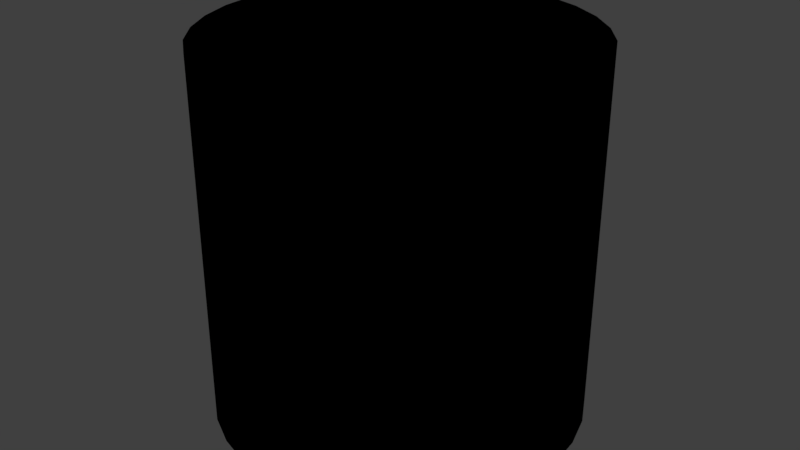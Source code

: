 # Source: Background_1.blend  (saved by Blender 2.78.0; exported with 4.5.12 LTS)
import bpy
from mathutils import Matrix  # noqa: F401  (used for matrix-valued properties, if any)

bpy.ops.wm.read_factory_settings(use_empty=True)
scene = bpy.context.scene
scene.name = 'Scene'

# ---- collections
col_collection_1 = bpy.data.collections.new('Collection 1'); scene.collection.children.link(col_collection_1)

# ---- materials (node trees are filled in below, after node groups)
mat_house = bpy.data.materials.new('House')
mat_house.alpha_threshold = 0.0
mat_house.use_transparent_shadow = False
mat_house.roughness = 0.5
mat_house.line_color = (0.0, 0.0, 0.0, 1.0)
mat_material_002 = bpy.data.materials.new('Material.002')
mat_material_002.alpha_threshold = 0.0
mat_material_002.use_transparent_shadow = False
mat_material_002.diffuse_color = (0.07429, 0.8, 0.8, 1.0)
mat_material_002.roughness = 0.5
mat_material_002.specular_intensity = 0.0
mat_tree = bpy.data.materials.new('Tree')
mat_tree.alpha_threshold = 0.0
mat_tree.use_transparent_shadow = False
mat_tree.roughness = 0.5
mat_outline = bpy.data.materials.new('Outline')
mat_outline.alpha_threshold = 0.0
mat_outline.use_transparent_shadow = False
mat_outline.roughness = 0.5
mat_material_001 = bpy.data.materials.new('Material.001')
mat_material_001.alpha_threshold = 0.0
mat_material_001.use_transparent_shadow = False
mat_material_001.diffuse_color = (0.3367, 0.8, 0.4088, 1.0)
mat_material_001.roughness = 0.5
mat_material_001.specular_intensity = 0.0

# ---- material node trees
mat_house.use_nodes = True; mat_house.node_tree.nodes.clear()
_N = mat_house.node_tree.nodes; _L = mat_house.node_tree.links
n0 = _N.new('NodeUndefined'); n0.name = 'Geometry'; n0.location = (-75, 68)
n1 = _N.new('ShaderNodeMath'); n1.name = 'Math'; n1.location = (113, 530)
n1.operation = 'SUBTRACT'
n1.use_clamp = True
n1.inputs[0].default_value = 0.2
n2 = _N.new('NodeUndefined'); n2.name = 'Material'; n2.location = (-81, 539)
n2.inputs[0].default_value = (0.8, 0.8, 0.8, 1.0)
n2.inputs[1].default_value = (1.0, 1.0, 1.0, 1.0)
n2.inputs[2].default_value = 1.0
n2.inputs[3].default_value = (0.0, 0.0, 0.0)
n3 = _N.new('NodeUndefined'); n3.name = 'Output'; n3.location = (716, 272)
n3.inputs[1].default_value = 1.0
n4 = _N.new('NodeUndefined'); n4.name = 'Texture'; n4.location = (191, 301)
n5 = _N.new('ShaderNodeRGB'); n5.name = 'RGB'; n5.location = (200, -19)
n5.outputs[0].default_value = (1.0, 0.0, 0.2463, 1.0)
n6 = _N.new('ShaderNodeMix'); n6.name = 'Mix'; n6.location = (514, 204)
n6.data_type = 'RGBA'
n6.blend_type = 'MULTIPLY'
n6.clamp_result = True
n7 = _N.new('ShaderNodeMath'); n7.name = 'Math.001'; n7.location = (300, 530)
n7.operation = 'MULTIPLY'
n7.use_clamp = True
n7.inputs[0].default_value = 1.1
_L.new(n0.outputs[4], n4.inputs[0])
_L.new(n1.outputs[0], n7.inputs[1])
_L.new(n6.outputs[2], n3.inputs[0])
_L.new(n2.outputs[0], n1.inputs[1])
_L.new(n4.outputs[1], n6.inputs[6])
_L.new(n5.outputs[0], n6.inputs[7])
_L.new(n7.outputs[0], n6.inputs[0])
mat_material_002.use_nodes = True; mat_material_002.node_tree.nodes.clear()
_N = mat_material_002.node_tree.nodes; _L = mat_material_002.node_tree.links
n0 = _N.new('NodeUndefined'); n0.name = 'Geometry'; n0.location = (6, 187)
n1 = _N.new('NodeUndefined'); n1.name = 'Output'; n1.location = (450, 289)
n1.inputs[1].default_value = 1.0
n2 = _N.new('NodeUndefined'); n2.name = 'Texture'; n2.location = (233, 281)
_L.new(n0.outputs[4], n2.inputs[0])
_L.new(n2.outputs[1], n1.inputs[0])
mat_tree.use_nodes = True; mat_tree.node_tree.nodes.clear()
_N = mat_tree.node_tree.nodes; _L = mat_tree.node_tree.links
n0 = _N.new('NodeUndefined'); n0.name = 'Output'; n0.location = (800, 258)
n0.inputs[1].default_value = 1.0
n1 = _N.new('NodeUndefined'); n1.name = 'Geometry'; n1.location = (-179, 104)
n2 = _N.new('NodeUndefined'); n2.name = 'Texture'; n2.location = (66, 200)
_L.new(n1.outputs[4], n2.inputs[0])
_L.new(n2.outputs[1], n0.inputs[0])
mat_outline.use_nodes = True; mat_outline.node_tree.nodes.clear()
_N = mat_outline.node_tree.nodes; _L = mat_outline.node_tree.links
n0 = _N.new('NodeUndefined'); n0.name = 'Output'; n0.location = (300, 300)
n0.inputs[1].default_value = 1.0
n1 = _N.new('NodeUndefined'); n1.name = 'Material'; n1.location = (10, 300)
n1.inputs[0].default_value = (0.0, 0.0, 0.0, 1.0)
n1.inputs[1].default_value = (0.0, 0.0, 0.0, 1.0)
n1.inputs[2].default_value = 0.0
n1.inputs[3].default_value = (0.0, 0.0, 0.0)
_L.new(n1.outputs[0], n0.inputs[0])
mat_material_001.use_nodes = True; mat_material_001.node_tree.nodes.clear()
_N = mat_material_001.node_tree.nodes; _L = mat_material_001.node_tree.links
n0 = _N.new('NodeUndefined'); n0.name = 'Output'; n0.location = (300, 300)
n0.inputs[1].default_value = 1.0
n1 = _N.new('NodeUndefined'); n1.name = 'Texture'; n1.location = (101, 329)
n2 = _N.new('NodeUndefined'); n2.name = 'Geometry'; n2.location = (-98, 300)
_L.new(n2.outputs[4], n1.inputs[0])
_L.new(n1.outputs[1], n0.inputs[0])

# ---- world
world_world = bpy.data.worlds.new('World'); scene.world = world_world
world_world.color = (0.05088, 0.05088, 0.05088)
world_world.use_sun_shadow = False
world_world.sun_shadow_jitter_overblur = 0.0
world_world.cycles.sampling_method = 'MANUAL'

# ---- meshes
me_cube_002 = bpy.data.meshes.new('Cube.002')
me_cube_002.from_pydata([(1.0, -1.0, -1.0), (1.0, -1.0, 0.3268), (1.0, 1.0, -1.0), (1.0, 1.0, 0.3268), (0.0, 1.0, -1.0), (0.0, 1.0, 0.3268), (0.0, -1.0, -1.0), (0.0, -1.0, 0.3268), (0.0, 1.0, 1.052), (0.0, -1.0, 1.052)], [], [(4, 5, 3, 2), (2, 3, 1, 0), (4, 2, 0, 6), (1, 3, 8, 9), (0, 1, 7, 6), (1, 9, 7), (5, 8, 3)])
_uv = me_cube_002.uv_layers.new(name='UVMap')
_uv.uv.foreach_set('vector', [0.9877, 0.2548, 0.9877, 0.5784, 0.7439, 0.5784, 0.7439, 0.2548, 0.7439, 0.2548, 0.7439, 0.5784, 0.2561, 0.5783, 0.2561, 0.2548, 0.7439, 0.01094, 0.7439, 0.2548, 0.2561, 0.2548, 0.2561, 0.01094, 0.2561, 0.5783, 0.7439, 0.5784, 0.7439, 0.8796, 0.2561, 0.8796, 0.2561, 0.2548, 0.2561, 0.5783, 0.01228, 0.5783, 0.01228, 0.2548, 0.2561, 0.5783, 0.01228, 0.7553, 0.01228, 0.5783, 0.9877, 0.5784, 0.9877, 0.7553, 0.7439, 0.5784])
me_cube_002.materials.append(mat_house)
me_cube_002.use_remesh_preserve_volume = False
me_cube_002.use_remesh_preserve_attributes = False
me_cube_002.use_mirror_vertex_groups = False
me_cube_002.update()
me_cylinder = bpy.data.meshes.new('Cylinder')
me_cylinder.from_pydata([(-1.158e-10, 1.727, -1.225), (-1.158e-10, 1.727, 2.228), (0.3369, 1.694, -1.225), (0.3369, 1.694, 2.228), (0.6608, 1.595, -1.225), (0.6608, 1.595, 2.228), (0.9594, 1.436, -1.225), (0.9594, 1.436, 2.228), (1.221, 1.221, -1.225), (1.221, 1.221, 2.228), (1.436, 0.9594, -1.225), (1.436, 0.9594, 2.228), (1.595, 0.6608, -1.225), (1.595, 0.6608, 2.228), (1.694, 0.3369, -1.225), (1.694, 0.3369, 2.228), (1.727, -1.113e-07, -1.225), (1.727, -1.113e-07, 2.228), (1.694, -0.3369, -1.225), (1.694, -0.3369, 2.228), (1.595, -0.6608, -1.225), (1.595, -0.6608, 2.228), (1.436, -0.9594, -1.225), (1.436, -0.9594, 2.228), (1.221, -1.221, -1.225), (1.221, -1.221, 2.228), (0.9594, -1.436, -1.225), (0.9594, -1.436, 2.228), (0.6608, -1.595, -1.225), (0.6608, -1.595, 2.228), (0.3369, -1.694, -1.225), (0.3369, -1.694, 2.228), (-5.628e-07, -1.727, -1.225), (-5.628e-07, -1.727, 2.228), (-0.3369, -1.694, -1.225), (-0.3369, -1.694, 2.228), (-0.6608, -1.595, -1.225), (-0.6608, -1.595, 2.228), (-0.9594, -1.436, -1.225), (-0.9594, -1.436, 2.228), (-1.221, -1.221, -1.225), (-1.221, -1.221, 2.228), (-1.436, -0.9594, -1.225), (-1.436, -0.9594, 2.228), (-1.595, -0.6608, -1.225), (-1.595, -0.6608, 2.228), (-1.694, -0.3369, -1.225), (-1.694, -0.3369, 2.228), (-1.727, 1.426e-06, -1.225), (-1.727, 1.426e-06, 2.228), (-1.694, 0.3369, -1.225), (-1.694, 0.3369, 2.228), (-1.595, 0.6608, -1.225), (-1.595, 0.6608, 2.228), (-1.436, 0.9594, -1.225), (-1.436, 0.9594, 2.228), (-1.221, 1.221, -1.225), (-1.221, 1.221, 2.228), (-0.9594, 1.436, -1.225), (-0.9594, 1.436, 2.228), (-0.6608, 1.595, -1.225), (-0.6608, 1.595, 2.228), (-0.3369, 1.694, -1.225), (-0.3369, 1.694, 2.228)], [], [(0, 2, 3, 1), (2, 4, 5, 3), (4, 6, 7, 5), (6, 8, 9, 7), (8, 10, 11, 9), (10, 12, 13, 11), (12, 14, 15, 13), (14, 16, 17, 15), (16, 18, 19, 17), (18, 20, 21, 19), (20, 22, 23, 21), (22, 24, 25, 23), (24, 26, 27, 25), (26, 28, 29, 27), (28, 30, 31, 29), (30, 32, 33, 31), (32, 34, 35, 33), (34, 36, 37, 35), (36, 38, 39, 37), (38, 40, 41, 39), (40, 42, 43, 41), (42, 44, 45, 43), (44, 46, 47, 45), (46, 48, 49, 47), (48, 50, 51, 49), (50, 52, 53, 51), (52, 54, 55, 53), (54, 56, 57, 55), (56, 58, 59, 57), (58, 60, 61, 59), (60, 62, 63, 61), (62, 0, 1, 63)])
me_cylinder.polygons.foreach_set('use_smooth', [True] * 32)
_uv = me_cylinder.uv_layers.new(name='UVMap')
_uv.uv.foreach_set('vector', [0.9687, 5.956e-05, 0.9999, 5.953e-05, 0.9999, 0.9946, 0.9687, 0.9946, 5.922e-05, 5.646e-05, 0.03131, 5.673e-05, 0.0313, 0.9946, 5.646e-05, 0.9946, 0.03131, 5.673e-05, 0.06255, 5.698e-05, 0.06255, 0.9946, 0.0313, 0.9946, 0.06255, 5.698e-05, 0.0938, 5.722e-05, 0.0938, 0.9946, 0.06255, 0.9946, 0.0938, 5.722e-05, 0.125, 5.742e-05, 0.125, 0.9946, 0.0938, 0.9946, 0.125, 5.742e-05, 0.1563, 5.767e-05, 0.1563, 0.9946, 0.125, 0.9946, 0.1563, 5.767e-05, 0.1875, 5.784e-05, 0.1875, 0.9946, 0.1563, 0.9946, 0.1875, 5.784e-05, 0.2188, 5.805e-05, 0.2188, 0.9946, 0.1875, 0.9946, 0.2188, 5.805e-05, 0.25, 5.822e-05, 0.25, 0.9946, 0.2188, 0.9946, 0.25, 5.822e-05, 0.2813, 5.839e-05, 0.2813, 0.9946, 0.25, 0.9946, 0.2813, 5.839e-05, 0.3125, 5.86e-05, 0.3125, 0.9946, 0.2813, 0.9946, 0.3125, 5.86e-05, 0.3438, 5.874e-05, 0.3438, 0.9946, 0.3125, 0.9946, 0.3438, 5.874e-05, 0.375, 5.887e-05, 0.375, 0.9946, 0.3438, 0.9946, 0.375, 5.887e-05, 0.4063, 5.898e-05, 0.4063, 0.9946, 0.375, 0.9946, 0.4063, 5.898e-05, 0.4375, 5.912e-05, 0.4375, 0.9946, 0.4063, 0.9946, 0.4375, 5.912e-05, 0.4688, 5.922e-05, 0.4688, 0.9946, 0.4375, 0.9946, 0.4688, 5.922e-05, 0.5, 5.932e-05, 0.5, 0.9946, 0.4688, 0.9946, 0.5, 5.932e-05, 0.5312, 5.943e-05, 0.5312, 0.9946, 0.5, 0.9946, 0.5312, 5.943e-05, 0.5625, 5.95e-05, 0.5625, 0.9946, 0.5312, 0.9946, 0.5625, 5.95e-05, 0.5937, 5.96e-05, 0.5937, 0.9946, 0.5625, 0.9946, 0.5937, 5.96e-05, 0.625, 5.963e-05, 0.625, 0.9946, 0.5937, 0.9946, 0.625, 5.963e-05, 0.6562, 5.97e-05, 0.6562, 0.9946, 0.625, 0.9946, 0.6562, 5.97e-05, 0.6875, 5.974e-05, 0.6875, 0.9946, 0.6562, 0.9946, 0.6875, 5.974e-05, 0.7187, 5.977e-05, 0.7187, 0.9946, 0.6875, 0.9946, 0.7187, 5.977e-05, 0.75, 5.977e-05, 0.75, 0.9946, 0.7187, 0.9946, 0.75, 5.977e-05, 0.7812, 5.977e-05, 0.7812, 0.9946, 0.75, 0.9946, 0.7812, 5.977e-05, 0.8125, 5.977e-05, 0.8125, 0.9946, 0.7812, 0.9946, 0.8125, 5.977e-05, 0.8437, 5.974e-05, 0.8437, 0.9946, 0.8125, 0.9946, 0.8437, 5.974e-05, 0.875, 5.974e-05, 0.875, 0.9946, 0.8437, 0.9946, 0.875, 5.974e-05, 0.9062, 5.97e-05, 0.9062, 0.9946, 0.875, 0.9946, 0.9062, 5.97e-05, 0.9375, 5.963e-05, 0.9375, 0.9946, 0.9062, 0.9946, 0.9375, 5.963e-05, 0.9687, 5.956e-05, 0.9687, 0.9946, 0.9375, 0.9946])
me_cylinder.materials.append(mat_material_002)
me_cylinder.use_remesh_preserve_volume = False
me_cylinder.use_remesh_preserve_attributes = False
me_cylinder.use_mirror_vertex_groups = False
me_cylinder.update()
me_cube_001 = bpy.data.meshes.new('Cube.001')
me_cube_001.from_pydata([(-3.758, 3.517, -1.143), (-4.008, 2.087, 1.869), (-2.241, 6.23, -1.225), (-3.803, 2.64, 1.862), (-2.371, 0.8026, -1.129), (-4.172, 1.588, 2.0), (-1.177, 3.899, -1.217), (-3.863, 1.687, 2.062), (-8.527, 2.352, 2.859), (-7.942, 3.137, 2.933), (-7.923, 1.712, 2.928), (-14.69, 0.1489, 3.891), (-13.89, 6.989, 4.145), (-4.603, -1.465, 3.499), (-4.484, 6.067, 3.581), (-12.83, 1.995, 5.147), (-12.82, 5.933, 5.008), (-5.364, 0.3464, 4.28), (-5.412, 6.717, 4.245), (-11.13, 7.389, 4.145), (-14.77, 3.413, 4.051), (-9.682, 7.554, 3.056), (-13.87, 6.374, 3.351), (-8.374, 7.682, 4.11), (-9.249, -0.4444, 3.136), (-10.78, 6.88, 5.164), (-11.37, 3.713, 5.488), (-11.77, 5.74, 2.823), (-11.91, 2.097, 2.788), (-6.712, 1.034, 4.532), (-7.199, 6.496, 4.434), (-14.3, 2.196, 3.262), (-8.704, 7.712, 3.58), (-12.75, -0.9336, 3.646), (-5.609, 5.029, 3.02), (-6.098, -0.2735, 2.944), (-6.062, 8.738, 3.47), (-6.889, -2.456, 3.266), (-7.577, -1.944, 3.992), (-8.27, -1.051, 4.388), (-7.681, 8.563, 4.097), (-9.028, -1.882, 4.939), (-10.96, 8.838, 4.705), (-7.58, 0.08157, 5.131), (-7.775, 6.704, 5.053), (-11.34, 0.08958, 4.374), (-13.16, 5.806, 4.642), (-12.85, 2.36, 4.663), (-13.43, 1.51, 4.363), (3.026, 1.36, 5.17), (-4.109, 2.838, 1.995), (-2.325, -0.1277, 2.572), (-2.767, 0.2244, 2.647), (-2.778, 1.563, 2.671), (-2.334, 1.244, 2.596), (-3.722, 3.013, 2.02), (-0.7854, 0.7282, 3.278), (-3.979, 3.128, 2.102), (-0.967, 0.4809, 3.269), (-1.09, 1.752, 3.26), (-0.7399, 1.712, 3.28), (2.254, 0.3631, 5.75), (-1.879, -1.156, 5.83), (-1.951, 4.042, 5.597), (2.027, 4.531, 5.705), (2.683, 6.835, 4.001), (3.038, -2.956, 4.175), (-3.787, 4.242, 5.774), (-4.078, -2.037, 5.955), (-4.381, -4.849, 4.622), (-2.473, 8.539, 5.183), (-2.582, -4.968, 5.459), (-5.266, 5.977, 4.892), (0.3816, 9.037, 4.377), (1.786, 4.816, 4.672), (-3.528, 2.386, 3.786), (-0.2631, 5.184, 3.562), (1.77, -1.215, 3.355), (1.92, 3.289, 3.372), (-0.3083, -5.972, 4.736), (-1.273, -6.388, 4.183), (-3.901, -2.358, 3.767), (-2.587, 7.662, 4.104), (-6.306, -1.399, 4.969), (0.08073, -2.979, 5.245), (2.75, 1.864, 4.551), (2.482, -0.615, 4.685), (2.497, 4.721, 5.256), (1.51, -1.786, 5.699), (-3.142, 2.984, 0.9022), (-3.111, 3.722, 0.9296), (-2.687, 2.61, 0.9905), (-2.922, 2.076, 0.9683), (-2.965, 3.89, -0.3558), (-3.446, 2.876, -0.1512), (-2.756, 2.085, -0.2377), (-2.36, 3.064, -0.3922), (-0.5017, 3.558, 5.974), (-0.462, 0.1129, 6.062), (0.6778, 5.486, 5.56), (-0.05817, 6.02, 5.038), (3.609, 1.306, 4.055), (-9.046, -1.864, 4.924), (-9.032, -1.874, 4.913), (-11.35, -0.6483, 4.856), (-10.43, -0.3952, 5.381), (-8.979, 2.254, 5.454), (-7.125, 2.867, 5.099), (-6.439, 2.942, 4.444), (-9.208, 5.586, 5.454), (-7.708, 7.669, 3.238), (-8.415, 5.684, 3.212), (-10.19, 4.711, 2.724), (-10.05, 2.234, 2.748), (-11.57, 8.576, 3.576), (-9.43, -0.636, 3.767)], [], [(89, 1, 3, 90), (90, 3, 7, 91), (91, 7, 5, 92), (19, 114, 12), (2, 6, 4, 0), (5, 7, 9, 10), (10, 9, 34, 35), (3, 1, 50), (1, 5, 10, 8), (22, 20, 12), (9, 8, 113, 112), (8, 10, 24), (9, 21, 111), (25, 16, 26), (23, 19, 42), (13, 14, 18, 17), (12, 20, 46), (14, 36, 18), (18, 108, 17), (9, 110, 34), (8, 24, 113), (11, 33, 48), (50, 7, 57, 55), (22, 21, 27), (20, 31, 11), (92, 5, 1, 89), (22, 31, 20), (27, 28, 31, 22), (23, 32, 19), (28, 33, 31), (30, 23, 42, 44), (29, 108, 107, 43), (18, 40, 30), (29, 39, 17), (17, 38, 13), (12, 114, 22), (32, 114, 19), (21, 112, 27), (31, 33, 11), (35, 34, 14, 13), (34, 36, 14), (36, 34, 110), (23, 40, 32), (37, 35, 13), (13, 38, 37), (37, 38, 24), (17, 39, 38), (38, 39, 115), (40, 23, 30), (32, 40, 110), (19, 12, 46), (41, 103, 102), (44, 42, 25), (43, 107, 106), (42, 46, 16), (45, 39, 41), (33, 28, 24), (45, 33, 115), (46, 47, 15, 16), (19, 46, 42), (47, 45, 15), (48, 20, 11), (48, 45, 47), (45, 48, 33), (46, 48, 47), (15, 45, 104), (16, 25, 42), (46, 20, 48), (53, 52, 58, 59), (61, 49, 64), (7, 50, 9), (50, 1, 8, 9), (7, 3, 51, 52), (3, 55, 54, 51), (66, 101, 85, 86), (55, 3, 50), (57, 7, 52, 53), (55, 57, 53, 54), (51, 54, 60, 56), (54, 53, 59, 60), (52, 51, 56, 58), (62, 98, 97, 63), (65, 73, 74), (60, 59, 76), (67, 68, 62, 63), (72, 83, 67), (69, 80, 79, 71), (65, 76, 73), (4, 95, 94, 0), (63, 70, 67), (59, 58, 81, 75), (58, 56, 77, 81), (56, 60, 78, 77), (62, 88, 98), (66, 84, 79), (70, 72, 67), (71, 62, 68), (71, 68, 69), (74, 73, 100), (76, 75, 82), (73, 82, 70), (77, 78, 101), (78, 76, 65), (79, 80, 66), (80, 77, 66), (75, 81, 83), (81, 80, 69), (70, 82, 72), (82, 73, 76), (82, 75, 72), (81, 77, 80), (67, 83, 68), (68, 83, 69), (81, 69, 83), (83, 72, 75), (79, 84, 71), (74, 85, 65), (86, 85, 49), (86, 84, 66), (59, 75, 76), (76, 78, 60), (71, 84, 62), (87, 74, 100, 99), (88, 62, 84), (88, 49, 61), (84, 86, 88), (74, 87, 85), (6, 95, 4), (2, 93, 6), (0, 94, 93), (6, 93, 96), (93, 2, 0), (93, 94, 89, 90), (94, 95, 92, 89), (95, 96, 91, 92), (96, 93, 90, 91), (96, 95, 6), (97, 99, 63), (64, 49, 87), (85, 87, 49), (49, 88, 86), (64, 99, 97), (97, 98, 61, 64), (98, 88, 61), (99, 64, 87), (99, 100, 63), (100, 70, 63), (70, 100, 73), (85, 101, 65), (101, 66, 77), (101, 78, 65), (24, 10, 35, 37), (29, 43, 103, 41, 39), (102, 103, 43, 106, 105), (104, 102, 105), (104, 45, 41, 102), (105, 15, 104), (105, 106, 26), (106, 109, 26), (107, 108, 30, 44), (25, 109, 44), (44, 109, 107), (26, 109, 25), (26, 16, 15), (17, 108, 29), (108, 18, 30), (18, 36, 40), (110, 40, 36), (110, 9, 111), (111, 32, 110), (111, 21, 32), (112, 21, 9), (112, 113, 28, 27), (113, 24, 28), (114, 32, 21), (22, 114, 21), (15, 105, 26), (107, 109, 106), (115, 39, 45), (115, 33, 24), (115, 24, 38)])
me_cube_001.polygons.foreach_set('use_smooth', [True] * 181)
_uv = me_cube_001.uv_layers.new(name='UVMap')
_uv.uv.foreach_set('vector', [0.494, 0.02911, 0.6276, 0.03505, 0.6306, 0.03892, 0.5514, 0.02894, 0.5375, 0.04872, 0.6167, 0.0587, 0.606, 0.07087, 0.4444, 0.0309, 0.4444, 0.0309, 0.606, 0.07087, 0.6129, 0.05294, 0.3421, 0.03732, 0.7377, 0.6495, 0.7395, 0.6339, 0.7652, 0.6433, 1.008, 0.05493, 0.9299, 0.06247, 0.8508, 0.06109, 0.9073, 0.04736, 0.7378, 0.1114, 0.7873, 0.08987, 0.6499, 0.006723, 0.6136, 0.006262, 0.1897, 0.3496, 0.2258, 0.3675, 0.209, 0.4424, 0.1154, 0.3686, 0.8847, 0.1179, 0.8715, 0.0567, 0.8889, 0.08912, 0.7153, 0.138, 0.7378, 0.1114, 0.6136, 0.006262, 0.5989, 0.02983, 0.7705, 0.6302, 0.8082, 0.6564, 0.7652, 0.6433, 0.2258, 0.3675, 0.2139, 0.3443, 0.2318, 0.3079, 0.296, 0.3366, 0.2139, 0.3443, 0.1897, 0.3496, 0.1536, 0.2867, 0.2258, 0.3675, 0.3621, 0.3809, 0.3444, 0.405, 0.745, 0.6761, 0.7683, 0.6641, 0.7859, 0.6991, 0.6291, 0.6508, 0.7377, 0.6495, 0.7354, 0.6604, 0.8891, 0.9661, 0.5777, 0.8694, 0.5924, 0.8012, 0.819, 0.8874, 0.7652, 0.6433, 0.8082, 0.6564, 0.7707, 0.6586, 0.5777, 0.8694, 0.4932, 0.7232, 0.5924, 0.8012, 0.5924, 0.8012, 0.746, 0.8206, 0.819, 0.8874, 0.2258, 0.3675, 0.3369, 0.4298, 0.209, 0.4424, 0.2139, 0.3443, 0.1536, 0.2867, 0.2318, 0.3079, 0.8387, 0.6717, 0.8602, 0.6843, 0.8264, 0.6811, 0.8889, 0.08912, 0.956, 0.03755, 0.9688, 0.09033, 0.9363, 0.1025, 0.7705, 0.6302, 0.6603, 0.5885, 0.7479, 0.5683, 0.8082, 0.6564, 0.8321, 0.645, 0.8387, 0.6717, 0.3421, 0.03732, 0.6129, 0.05294, 0.6137, 0.05483, 0.4801, 0.04889, 0.7705, 0.6302, 0.8321, 0.645, 0.8082, 0.6564, 0.7479, 0.5683, 0.9057, 0.5883, 0.8321, 0.645, 0.7705, 0.6302, 0.6291, 0.6508, 0.6158, 0.6189, 0.7377, 0.6495, 0.9057, 0.5883, 0.8602, 0.6843, 0.8321, 0.645, 0.6514, 0.7375, 0.6291, 0.6508, 0.7354, 0.6604, 0.6779, 0.7114, 0.809, 0.8315, 0.746, 0.8206, 0.7631, 0.79, 0.8362, 0.7949, 0.5924, 0.8012, 0.5808, 0.667, 0.6514, 0.7375, 0.809, 0.8315, 0.8851, 0.7854, 0.819, 0.8874, 0.819, 0.8874, 0.9074, 0.8215, 0.8891, 0.9661, 0.7652, 0.6433, 0.7395, 0.6339, 0.7705, 0.6302, 0.6158, 0.6189, 0.7395, 0.6339, 0.7377, 0.6495, 0.3621, 0.3809, 0.296, 0.3366, 0.3446, 0.3103, 0.8321, 0.645, 0.8602, 0.6843, 0.8387, 0.6717, 0.1154, 0.3686, 0.209, 0.4424, 0.1913, 0.4874, 0.0652, 0.3827, 0.209, 0.4424, 0.3058, 0.4936, 0.1913, 0.4874, 0.3058, 0.4936, 0.209, 0.4424, 0.3369, 0.4298, 0.6291, 0.6508, 0.5808, 0.667, 0.6158, 0.6189, 0.07048, 0.3178, 0.1154, 0.3686, 0.0652, 0.3827, 0.8891, 0.9661, 0.9074, 0.8215, 0.9403, 0.8641, 0.9403, 0.8641, 0.9074, 0.8215, 0.9252, 0.7551, 0.819, 0.8874, 0.8851, 0.7854, 0.9074, 0.8215, 0.9074, 0.8215, 0.8851, 0.7854, 0.8942, 0.7517, 0.5808, 0.667, 0.6291, 0.6508, 0.6514, 0.7375, 0.6158, 0.6189, 0.5808, 0.667, 0.5376, 0.6253, 0.7377, 0.6495, 0.7652, 0.6433, 0.7707, 0.6586, 0.8573, 0.7423, 0.857, 0.7431, 0.8566, 0.7423, 0.6779, 0.7114, 0.7354, 0.6604, 0.745, 0.6761, 0.8362, 0.7949, 0.7631, 0.79, 0.7927, 0.7459, 0.7354, 0.6604, 0.7707, 0.6586, 0.7683, 0.6641, 0.8519, 0.7057, 0.8851, 0.7854, 0.8573, 0.7423, 0.8602, 0.6843, 0.9057, 0.5883, 0.9252, 0.7551, 0.8519, 0.7057, 0.8602, 0.6843, 0.8942, 0.7517, 0.7707, 0.6586, 0.8154, 0.6834, 0.8146, 0.6925, 0.7683, 0.6641, 0.7377, 0.6495, 0.7707, 0.6586, 0.7354, 0.6604, 0.8154, 0.6834, 0.8519, 0.7057, 0.8146, 0.6925, 0.8264, 0.6811, 0.8082, 0.6564, 0.8387, 0.6717, 0.8264, 0.6811, 0.8519, 0.7057, 0.8154, 0.6834, 0.8519, 0.7057, 0.8264, 0.6811, 0.8602, 0.6843, 0.7707, 0.6586, 0.8264, 0.6811, 0.8154, 0.6834, 0.8146, 0.6925, 0.8519, 0.7057, 0.8419, 0.7194, 0.7683, 0.6641, 0.745, 0.6761, 0.7354, 0.6604, 0.7707, 0.6586, 0.8082, 0.6564, 0.8264, 0.6811, 0.5366, 0.04172, 0.4899, 0.04238, 0.5256, 0.03464, 0.5373, 0.03783, 0.6458, 0.3286, 0.6729, 0.297, 0.7464, 0.3373, 0.956, 0.03755, 0.8889, 0.08912, 0.7764, 0.04853, 0.8889, 0.08912, 0.8715, 0.0567, 0.7204, 0.05181, 0.7764, 0.04853, 0.7923, 0.04868, 0.8446, 0.03562, 0.6102, 0.02407, 0.6006, 0.035, 0.7338, 0.043, 0.7979, 0.05607, 0.5417, 0.0358, 0.4995, 0.03145, 0.5599, 0.2583, 0.6769, 0.2466, 0.6904, 0.2804, 0.621, 0.2889, 0.9363, 0.1025, 0.8847, 0.1179, 0.8889, 0.08912, 0.726, 0.03652, 0.6816, 0.05607, 0.4899, 0.04238, 0.5366, 0.04172, 0.8791, 0.1223, 0.8189, 0.07824, 0.6403, 0.01524, 0.6472, 0.01155, 0.4995, 0.03145, 0.5417, 0.0358, 0.5369, 0.04032, 0.5279, 0.04127, 0.5417, 0.0358, 0.5366, 0.04172, 0.5373, 0.03783, 0.5369, 0.04032, 0.4899, 0.04238, 0.4995, 0.03145, 0.5279, 0.04127, 0.5256, 0.03464, 0.5961, 0.4358, 0.635, 0.4023, 0.7294, 0.4054, 0.7497, 0.4421, 0.8318, 0.271, 0.899, 0.3452, 0.7702, 0.3085, 0.2641, 0.8406, 0.2633, 0.8306, 0.3669, 0.8198, 0.7569, 0.4993, 0.5659, 0.4993, 0.5961, 0.4358, 0.7497, 0.4421, 0.3153, 0.6663, 0.1565, 0.6922, 0.2773, 0.6231, 0.08428, 0.7429, 0.05947, 0.8144, 0.0445, 0.8304, 0.0445, 0.7531, 0.4497, 0.895, 0.3669, 0.8198, 0.4951, 0.7635, 0.8508, 0.06109, 0.835, 0.06168, 0.8782, 0.03966, 0.9073, 0.04736, 0.7497, 0.4421, 0.887, 0.4441, 0.7569, 0.4993, 0.2633, 0.8306, 0.2274, 0.842, 0.1479, 0.7673, 0.2634, 0.755, 0.2274, 0.842, 0.2353, 0.8456, 0.1819, 0.9266, 0.1479, 0.7673, 0.2353, 0.8456, 0.2641, 0.8406, 0.324, 0.9075, 0.1819, 0.9266, 0.5961, 0.4358, 0.5921, 0.3407, 0.635, 0.4023, 0.5599, 0.2583, 0.551, 0.3579, 0.466, 0.3488, 0.4162, 0.6566, 0.3153, 0.6663, 0.2773, 0.6231, 0.4849, 0.4325, 0.5961, 0.4358, 0.5659, 0.4993, 0.0445, 0.7531, 0.1053, 0.6653, 0.08428, 0.7429, 0.7702, 0.3085, 0.899, 0.3452, 0.8069, 0.3712, 0.3669, 0.8198, 0.2634, 0.755, 0.4008, 0.707, 0.4951, 0.7635, 0.4008, 0.707, 0.4162, 0.6566, 0.1819, 0.9266, 0.324, 0.9075, 0.2629, 0.9735, 0.324, 0.9075, 0.3669, 0.8198, 0.4497, 0.895, 0.0445, 0.8304, 0.05947, 0.8144, 0.1098, 0.9602, 0.05947, 0.8144, 0.1819, 0.9266, 0.1098, 0.9602, 0.2634, 0.755, 0.1479, 0.7673, 0.1565, 0.6922, 0.1479, 0.7673, 0.05947, 0.8144, 0.08428, 0.7429, 0.4162, 0.6566, 0.4008, 0.707, 0.3153, 0.6663, 0.4008, 0.707, 0.4951, 0.7635, 0.3669, 0.8198, 0.4008, 0.707, 0.2634, 0.755, 0.3153, 0.6663, 0.1479, 0.7673, 0.1819, 0.9266, 0.05947, 0.8144, 0.2773, 0.6231, 0.1565, 0.6922, 0.1053, 0.6653, 0.1053, 0.6653, 0.1565, 0.6922, 0.08428, 0.7429, 0.1479, 0.7673, 0.08428, 0.7429, 0.1565, 0.6922, 0.1565, 0.6922, 0.3153, 0.6663, 0.2634, 0.755, 0.466, 0.3488, 0.551, 0.3579, 0.4849, 0.4325, 0.7702, 0.3085, 0.6904, 0.2804, 0.8318, 0.271, 0.621, 0.2889, 0.6904, 0.2804, 0.6729, 0.297, 0.621, 0.2889, 0.551, 0.3579, 0.5599, 0.2583, 0.2633, 0.8306, 0.2634, 0.755, 0.3669, 0.8198, 0.3669, 0.8198, 0.324, 0.9075, 0.2641, 0.8406, 0.4849, 0.4325, 0.551, 0.3579, 0.5961, 0.4358, 0.7525, 0.3173, 0.7702, 0.3085, 0.8069, 0.3712, 0.7807, 0.3632, 0.5921, 0.3407, 0.5961, 0.4358, 0.551, 0.3579, 0.5921, 0.3407, 0.6729, 0.297, 0.6458, 0.3286, 0.551, 0.3579, 0.621, 0.2889, 0.5921, 0.3407, 0.7702, 0.3085, 0.7525, 0.3173, 0.6904, 0.2804, 0.9299, 0.06247, 0.835, 0.06168, 0.8508, 0.06109, 1.022, 0.03514, 0.9475, 0.03783, 0.9438, 0.04269, 0.9212, 0.02758, 0.892, 0.01988, 0.9475, 0.03783, 0.9438, 0.04269, 0.9475, 0.03783, 0.9088, 0.03255, 0.9475, 0.03783, 1.022, 0.03514, 0.9212, 0.02758, 0.9475, 0.03783, 0.892, 0.01988, 0.494, 0.02911, 0.5514, 0.02894, 0.8782, 0.03966, 0.835, 0.06168, 0.3421, 0.03732, 0.4801, 0.04889, 0.8489, 0.04189, 0.9088, 0.03255, 0.4582, 0.01112, 0.3559, 0.01754, 0.895, 0.05233, 0.9336, 0.05761, 0.5375, 0.04872, 0.4444, 0.0309, 0.9088, 0.03255, 0.8489, 0.04189, 0.9438, 0.04269, 0.7294, 0.4054, 0.7807, 0.3632, 0.7497, 0.4421, 0.7464, 0.3373, 0.6729, 0.297, 0.7525, 0.3173, 0.6904, 0.2804, 0.7525, 0.3173, 0.6729, 0.297, 0.6729, 0.297, 0.5921, 0.3407, 0.621, 0.2889, 0.7464, 0.3373, 0.7807, 0.3632, 0.7294, 0.4054, 0.7294, 0.4054, 0.635, 0.4023, 0.6458, 0.3286, 0.7464, 0.3373, 0.635, 0.4023, 0.5921, 0.3407, 0.6458, 0.3286, 0.7807, 0.3632, 0.7464, 0.3373, 0.7525, 0.3173, 0.7807, 0.3632, 0.8069, 0.3712, 0.7497, 0.4421, 0.8069, 0.3712, 0.887, 0.4441, 0.7497, 0.4421, 0.887, 0.4441, 0.8069, 0.3712, 0.899, 0.3452, 0.6904, 0.2804, 0.6769, 0.2466, 0.8318, 0.271, 0.2629, 0.9735, 0.1098, 0.9602, 0.1819, 0.9266, 0.2629, 0.9735, 0.324, 0.9075, 0.4497, 0.895, 0.1536, 0.2867, 0.1897, 0.3496, 0.1154, 0.3686, 0.07048, 0.3178, 0.809, 0.8315, 0.8362, 0.7949, 0.857, 0.7431, 0.8573, 0.7423, 0.8851, 0.7854, 0.8566, 0.7423, 0.857, 0.7431, 0.8362, 0.7949, 0.7927, 0.7459, 0.8371, 0.728, 0.8419, 0.7194, 0.8566, 0.7423, 0.8371, 0.728, 0.8419, 0.7194, 0.8519, 0.7057, 0.8573, 0.7423, 0.8566, 0.7423, 0.8371, 0.728, 0.8146, 0.6925, 0.8419, 0.7194, 0.8371, 0.728, 0.7927, 0.7459, 0.7859, 0.6991, 0.7927, 0.7459, 0.7389, 0.7097, 0.7859, 0.6991, 0.7631, 0.79, 0.746, 0.8206, 0.6514, 0.7375, 0.6779, 0.7114, 0.745, 0.6761, 0.7389, 0.7097, 0.6779, 0.7114, 0.6779, 0.7114, 0.7389, 0.7097, 0.7631, 0.79, 0.7859, 0.6991, 0.7389, 0.7097, 0.745, 0.6761, 0.7859, 0.6991, 0.7683, 0.6641, 0.8146, 0.6925, 0.819, 0.8874, 0.746, 0.8206, 0.809, 0.8315, 0.746, 0.8206, 0.5924, 0.8012, 0.6514, 0.7375, 0.5924, 0.8012, 0.4932, 0.7232, 0.5808, 0.667, 0.5376, 0.6253, 0.5808, 0.667, 0.4932, 0.7232, 0.3369, 0.4298, 0.2258, 0.3675, 0.3444, 0.405, 0.6196, 0.5359, 0.6158, 0.6189, 0.5376, 0.6253, 0.6196, 0.5359, 0.6603, 0.5885, 0.6158, 0.6189, 0.296, 0.3366, 0.3621, 0.3809, 0.2258, 0.3675, 0.296, 0.3366, 0.2318, 0.3079, 0.2542, 0.2604, 0.3446, 0.3103, 0.2318, 0.3079, 0.1536, 0.2867, 0.2542, 0.2604, 0.7395, 0.6339, 0.6158, 0.6189, 0.6603, 0.5885, 0.7705, 0.6302, 0.7395, 0.6339, 0.6603, 0.5885, 0.8146, 0.6925, 0.8371, 0.728, 0.7859, 0.6991, 0.7631, 0.79, 0.7389, 0.7097, 0.7927, 0.7459, 0.8942, 0.7517, 0.8851, 0.7854, 0.8519, 0.7057, 0.8942, 0.7517, 0.8602, 0.6843, 0.9252, 0.7551, 0.8942, 0.7517, 0.9252, 0.7551, 0.9074, 0.8215])
me_cube_001.materials.append(mat_tree)
me_cube_001.materials.append(mat_outline)
me_cube_001.use_remesh_preserve_volume = False
me_cube_001.use_remesh_preserve_attributes = False
me_cube_001.use_mirror_vertex_groups = False
me_cube_001.update()
me_sphere = bpy.data.meshes.new('Sphere')
me_sphere.from_pydata([(0.2838, 1.427, 0.8772), (0.5567, 2.799, 0.6769), (0.5567, 1.344, 0.8772), (1.092, 2.636, 0.6769), (0.8082, 1.21, 0.8772), (1.585, 2.373, 0.6769), (1.029, 1.029, 0.8772), (2.018, 2.018, 0.6769), (1.21, 0.8082, 0.8772), (2.373, 1.585, 0.6769), (1.344, 0.5567, 0.8772), (2.636, 1.092, 0.6769), (1.427, 0.2838, 0.8772), (2.799, 0.5567, 0.6769), (1.455, -4.154e-07, 0.8772), (2.854, -3.598e-07, 0.6769), (1.427, -0.2838, 0.8772), (2.799, -0.5567, 0.6769), (1.344, -0.5567, 0.8772), (2.636, -1.092, 0.6769), (1.21, -0.8082, 0.8772), (2.373, -1.585, 0.6769), (1.029, -1.029, 0.8772), (2.018, -2.018, 0.6769), (0.8082, -1.21, 0.8772), (1.585, -2.373, 0.6769), (0.5567, -1.344, 0.8772), (1.092, -2.636, 0.6769), (0.2838, -1.427, 0.8772), (0.5567, -2.799, 0.6769), (-6.558e-07, -1.455, 0.8772), (-2.947e-07, -2.854, 0.6769), (-0.2838, -1.427, 0.8772), (-0.5567, -2.799, 0.6769), (-0.5567, -1.344, 0.8772), (-1.092, -2.636, 0.6769), (-1.952e-06, -2.43e-06, 0.92), (-0.8082, -1.21, 0.8772), (-1.585, -2.373, 0.6769), (-1.029, -1.029, 0.8772), (-2.018, -2.018, 0.6769), (-1.21, -0.8082, 0.8772), (-2.373, -1.585, 0.6769), (-1.344, -0.5567, 0.8772), (-2.636, -1.092, 0.6769), (-1.427, -0.2838, 0.8772), (-2.799, -0.5567, 0.6769), (-1.455, -3.043e-07, 0.8772), (-2.854, -8.202e-08, 0.6769), (-1.427, 0.2838, 0.8772), (-2.799, 0.5567, 0.6769), (-1.344, 0.5567, 0.8772), (-2.636, 1.092, 0.6769), (-1.21, 0.8082, 0.8772), (-2.373, 1.585, 0.6769), (-1.029, 1.029, 0.8772), (-2.018, 2.018, 0.6769), (-0.8082, 1.21, 0.8772), (-1.585, 2.373, 0.6769), (-0.5567, 1.344, 0.8772), (-1.092, 2.636, 0.6769), (-0.2838, 1.427, 0.8772), (-0.5567, 2.799, 0.6769), (-3.225e-07, 1.455, 0.8772), (-1.688e-08, 2.854, 0.6769), (0.4203, 2.113, 0.7962), (0.8244, 1.99, 0.7962), (1.197, 1.791, 0.7962), (1.523, 1.523, 0.7962), (1.791, 1.197, 0.7962), (1.99, 0.8244, 0.7962), (2.113, 0.4203, 0.7962), (2.154, -3.876e-07, 0.7962), (2.113, -0.4203, 0.7962), (1.99, -0.8244, 0.7962), (1.791, -1.197, 0.7962), (1.523, -1.523, 0.7962), (1.197, -1.791, 0.7962), (0.8244, -1.99, 0.7962), (0.4203, -2.113, 0.7962), (-4.753e-07, -2.154, 0.7962), (-0.4203, -2.113, 0.7962), (-0.8244, -1.99, 0.7962), (-1.197, -1.791, 0.7962), (-1.523, -1.523, 0.7962), (-1.791, -1.197, 0.7962), (-1.99, -0.8244, 0.7962), (-2.113, -0.4203, 0.7962), (-2.154, -1.931e-07, 0.7962), (-2.113, 0.4203, 0.7962), (-1.99, 0.8244, 0.7962), (-1.791, 1.197, 0.7962), (-1.523, 1.523, 0.7962), (-1.197, 1.791, 0.7962), (-0.8244, 1.99, 0.7962), (-0.4203, 2.113, 0.7962), (-1.697e-07, 2.154, 0.7962)], [], [(63, 36, 0), (96, 63, 0, 65), (0, 36, 2), (65, 0, 2, 66), (2, 36, 4), (66, 2, 4, 67), (4, 36, 6), (67, 4, 6, 68), (6, 36, 8), (68, 6, 8, 69), (8, 36, 10), (69, 8, 10, 70), (10, 36, 12), (70, 10, 12, 71), (71, 12, 14, 72), (12, 36, 14), (14, 36, 16), (72, 14, 16, 73), (73, 16, 18, 74), (16, 36, 18), (18, 36, 20), (74, 18, 20, 75), (20, 36, 22), (75, 20, 22, 76), (22, 36, 24), (76, 22, 24, 77), (24, 36, 26), (77, 24, 26, 78), (26, 36, 28), (78, 26, 28, 79), (28, 36, 30), (79, 28, 30, 80), (30, 36, 32), (80, 30, 32, 81), (32, 36, 34), (81, 32, 34, 82), (34, 36, 37), (82, 34, 37, 83), (37, 36, 39), (83, 37, 39, 84), (84, 39, 41, 85), (39, 36, 41), (41, 36, 43), (85, 41, 43, 86), (43, 36, 45), (86, 43, 45, 87), (45, 36, 47), (87, 45, 47, 88), (47, 36, 49), (88, 47, 49, 89), (49, 36, 51), (89, 49, 51, 90), (51, 36, 53), (90, 51, 53, 91), (53, 36, 55), (91, 53, 55, 92), (55, 36, 57), (92, 55, 57, 93), (57, 36, 59), (93, 57, 59, 94), (59, 36, 61), (94, 59, 61, 95), (95, 61, 63, 96), (61, 36, 63), (3, 5, 7, 9, 11, 13, 15, 17, 19, 21, 23, 25, 27, 29, 31, 33, 35, 38, 40, 42, 44, 46, 48, 50, 52, 54, 56, 58, 60, 62, 64, 1), (62, 95, 96, 64), (60, 94, 95, 62), (58, 93, 94, 60), (56, 92, 93, 58), (54, 91, 92, 56), (52, 90, 91, 54), (50, 89, 90, 52), (48, 88, 89, 50), (46, 87, 88, 48), (44, 86, 87, 46), (42, 85, 86, 44), (40, 84, 85, 42), (38, 83, 84, 40), (35, 82, 83, 38), (33, 81, 82, 35), (31, 80, 81, 33), (29, 79, 80, 31), (27, 78, 79, 29), (25, 77, 78, 27), (23, 76, 77, 25), (21, 75, 76, 23), (19, 74, 75, 21), (17, 73, 74, 19), (15, 72, 73, 17), (13, 71, 72, 15), (11, 70, 71, 13), (9, 69, 70, 11), (7, 68, 69, 9), (5, 67, 68, 7), (3, 66, 67, 5), (1, 65, 66, 3), (64, 96, 65, 1)])
_uv = me_sphere.uv_layers.new(name='UVMap')
_uv.uv.foreach_set('vector', [0.4976, 0.2756, 0.4976, 0.5066, 0.5427, 0.2801, 0.4976, 0.1646, 0.4976, 0.2756, 0.5427, 0.2801, 0.5643, 0.1712, 0.5427, 0.2801, 0.4976, 0.5066, 0.586, 0.2932, 0.5643, 0.1712, 0.5427, 0.2801, 0.586, 0.2932, 0.6285, 0.1907, 0.586, 0.2932, 0.4976, 0.5066, 0.6259, 0.3146, 0.6285, 0.1907, 0.586, 0.2932, 0.6259, 0.3146, 0.6876, 0.2222, 0.6259, 0.3146, 0.4976, 0.5066, 0.6609, 0.3433, 0.6876, 0.2222, 0.6259, 0.3146, 0.6609, 0.3433, 0.7394, 0.2648, 0.6609, 0.3433, 0.4976, 0.5066, 0.6896, 0.3783, 0.7394, 0.2648, 0.6609, 0.3433, 0.6896, 0.3783, 0.7819, 0.3166, 0.6896, 0.3783, 0.4976, 0.5066, 0.7109, 0.4182, 0.7819, 0.3166, 0.6896, 0.3783, 0.7109, 0.4182, 0.8135, 0.3757, 0.7109, 0.4182, 0.4976, 0.5066, 0.7241, 0.4615, 0.8135, 0.3757, 0.7109, 0.4182, 0.7241, 0.4615, 0.833, 0.4398, 0.833, 0.4398, 0.7241, 0.4615, 0.7285, 0.5066, 0.8395, 0.5066, 0.7241, 0.4615, 0.4976, 0.5066, 0.7285, 0.5066, 0.7285, 0.5066, 0.4976, 0.5066, 0.7241, 0.5516, 0.8395, 0.5066, 0.7285, 0.5066, 0.7241, 0.5516, 0.833, 0.5733, 0.833, 0.5733, 0.7241, 0.5516, 0.7109, 0.5949, 0.8135, 0.6374, 0.7241, 0.5516, 0.4976, 0.5066, 0.7109, 0.5949, 0.7109, 0.5949, 0.4976, 0.5066, 0.6896, 0.6348, 0.8135, 0.6374, 0.7109, 0.5949, 0.6896, 0.6348, 0.7819, 0.6965, 0.6896, 0.6348, 0.4976, 0.5066, 0.6609, 0.6698, 0.7819, 0.6965, 0.6896, 0.6348, 0.6609, 0.6698, 0.7394, 0.7483, 0.6609, 0.6698, 0.4976, 0.5066, 0.6259, 0.6985, 0.7394, 0.7483, 0.6609, 0.6698, 0.6259, 0.6985, 0.6876, 0.7909, 0.6259, 0.6985, 0.4976, 0.5066, 0.586, 0.7199, 0.6876, 0.7909, 0.6259, 0.6985, 0.586, 0.7199, 0.6285, 0.8225, 0.586, 0.7199, 0.4976, 0.5066, 0.5427, 0.733, 0.6285, 0.8225, 0.586, 0.7199, 0.5427, 0.733, 0.5643, 0.8419, 0.5427, 0.733, 0.4976, 0.5066, 0.4976, 0.7375, 0.5643, 0.8419, 0.5427, 0.733, 0.4976, 0.7375, 0.4976, 0.8485, 0.4976, 0.7375, 0.4976, 0.5066, 0.4526, 0.733, 0.4976, 0.8485, 0.4976, 0.7375, 0.4526, 0.733, 0.4309, 0.8419, 0.4526, 0.733, 0.4976, 0.5066, 0.4092, 0.7199, 0.4309, 0.8419, 0.4526, 0.733, 0.4092, 0.7199, 0.3668, 0.8225, 0.4092, 0.7199, 0.4976, 0.5066, 0.3693, 0.6985, 0.3668, 0.8225, 0.4092, 0.7199, 0.3693, 0.6985, 0.3076, 0.7909, 0.3693, 0.6985, 0.4976, 0.5066, 0.3343, 0.6698, 0.3076, 0.7909, 0.3693, 0.6985, 0.3343, 0.6698, 0.2558, 0.7483, 0.2558, 0.7483, 0.3343, 0.6698, 0.3056, 0.6348, 0.2133, 0.6965, 0.3343, 0.6698, 0.4976, 0.5066, 0.3056, 0.6348, 0.3056, 0.6348, 0.4976, 0.5066, 0.2843, 0.5949, 0.2133, 0.6965, 0.3056, 0.6348, 0.2843, 0.5949, 0.1817, 0.6374, 0.2843, 0.5949, 0.4976, 0.5066, 0.2711, 0.5516, 0.1817, 0.6374, 0.2843, 0.5949, 0.2711, 0.5516, 0.1622, 0.5733, 0.2711, 0.5516, 0.4976, 0.5066, 0.2667, 0.5066, 0.1622, 0.5733, 0.2711, 0.5516, 0.2667, 0.5066, 0.1557, 0.5066, 0.2667, 0.5066, 0.4976, 0.5066, 0.2711, 0.4615, 0.1557, 0.5066, 0.2667, 0.5066, 0.2711, 0.4615, 0.1622, 0.4398, 0.2711, 0.4615, 0.4976, 0.5066, 0.2843, 0.4182, 0.1622, 0.4398, 0.2711, 0.4615, 0.2843, 0.4182, 0.1817, 0.3757, 0.2843, 0.4182, 0.4976, 0.5066, 0.3056, 0.3783, 0.1817, 0.3757, 0.2843, 0.4182, 0.3056, 0.3783, 0.2133, 0.3166, 0.3056, 0.3783, 0.4976, 0.5066, 0.3343, 0.3433, 0.2133, 0.3166, 0.3056, 0.3783, 0.3343, 0.3433, 0.2558, 0.2648, 0.3343, 0.3433, 0.4976, 0.5066, 0.3693, 0.3146, 0.2558, 0.2648, 0.3343, 0.3433, 0.3693, 0.3146, 0.3076, 0.2222, 0.3693, 0.3146, 0.4976, 0.5066, 0.4092, 0.2932, 0.3076, 0.2222, 0.3693, 0.3146, 0.4092, 0.2932, 0.3668, 0.1907, 0.4092, 0.2932, 0.4976, 0.5066, 0.4526, 0.2801, 0.3668, 0.1907, 0.4092, 0.2932, 0.4526, 0.2801, 0.4309, 0.1712, 0.4309, 0.1712, 0.4526, 0.2801, 0.4976, 0.2756, 0.4976, 0.1646, 0.4526, 0.2801, 0.4976, 0.5066, 0.4976, 0.2756, 0.6709, 0.08808, 0.7493, 0.1299, 0.8179, 0.1863, 0.8742, 0.2549, 0.9161, 0.3332, 0.9419, 0.4182, 0.9506, 0.5066, 0.9419, 0.5949, 0.9161, 0.6799, 0.8742, 0.7582, 0.8179, 0.8268, 0.7493, 0.8832, 0.6709, 0.925, 0.586, 0.9508, 0.4976, 0.9595, 0.4092, 0.9508, 0.3243, 0.925, 0.246, 0.8832, 0.1773, 0.8268, 0.121, 0.7582, 0.07914, 0.6799, 0.05336, 0.5949, 0.04466, 0.5066, 0.05336, 0.4182, 0.07914, 0.3332, 0.121, 0.2549, 0.1773, 0.1863, 0.246, 0.1299, 0.3243, 0.08808, 0.4092, 0.06231, 0.4976, 0.0536, 0.586, 0.06231, 0.4092, 0.06231, 0.4309, 0.1712, 0.4976, 0.1646, 0.4976, 0.0536, 0.3243, 0.08808, 0.3668, 0.1907, 0.4309, 0.1712, 0.4092, 0.06231, 0.246, 0.1299, 0.3076, 0.2222, 0.3668, 0.1907, 0.3243, 0.08808, 0.1773, 0.1863, 0.2558, 0.2648, 0.3076, 0.2222, 0.246, 0.1299, 0.121, 0.2549, 0.2133, 0.3166, 0.2558, 0.2648, 0.1773, 0.1863, 0.07914, 0.3332, 0.1817, 0.3757, 0.2133, 0.3166, 0.121, 0.2549, 0.05336, 0.4182, 0.1622, 0.4398, 0.1817, 0.3757, 0.07914, 0.3332, 0.04466, 0.5066, 0.1557, 0.5066, 0.1622, 0.4398, 0.05336, 0.4182, 0.05336, 0.5949, 0.1622, 0.5733, 0.1557, 0.5066, 0.04466, 0.5066, 0.07914, 0.6799, 0.1817, 0.6374, 0.1622, 0.5733, 0.05336, 0.5949, 0.121, 0.7582, 0.2133, 0.6965, 0.1817, 0.6374, 0.07914, 0.6799, 0.1773, 0.8268, 0.2558, 0.7483, 0.2133, 0.6965, 0.121, 0.7582, 0.246, 0.8832, 0.3076, 0.7909, 0.2558, 0.7483, 0.1773, 0.8268, 0.3243, 0.925, 0.3668, 0.8225, 0.3076, 0.7909, 0.246, 0.8832, 0.4092, 0.9508, 0.4309, 0.8419, 0.3668, 0.8225, 0.3243, 0.925, 0.4976, 0.9595, 0.4976, 0.8485, 0.4309, 0.8419, 0.4092, 0.9508, 0.586, 0.9508, 0.5643, 0.8419, 0.4976, 0.8485, 0.4976, 0.9595, 0.6709, 0.925, 0.6285, 0.8225, 0.5643, 0.8419, 0.586, 0.9508, 0.7493, 0.8832, 0.6876, 0.7909, 0.6285, 0.8225, 0.6709, 0.925, 0.8179, 0.8268, 0.7394, 0.7483, 0.6876, 0.7909, 0.7493, 0.8832, 0.8742, 0.7582, 0.7819, 0.6965, 0.7394, 0.7483, 0.8179, 0.8268, 0.9161, 0.6799, 0.8135, 0.6374, 0.7819, 0.6965, 0.8742, 0.7582, 0.9419, 0.5949, 0.833, 0.5733, 0.8135, 0.6374, 0.9161, 0.6799, 0.9506, 0.5066, 0.8395, 0.5066, 0.833, 0.5733, 0.9419, 0.5949, 0.9419, 0.4182, 0.833, 0.4398, 0.8395, 0.5066, 0.9506, 0.5066, 0.9161, 0.3332, 0.8135, 0.3757, 0.833, 0.4398, 0.9419, 0.4182, 0.8742, 0.2549, 0.7819, 0.3166, 0.8135, 0.3757, 0.9161, 0.3332, 0.8179, 0.1863, 0.7394, 0.2648, 0.7819, 0.3166, 0.8742, 0.2549, 0.7493, 0.1299, 0.6876, 0.2222, 0.7394, 0.2648, 0.8179, 0.1863, 0.6709, 0.08808, 0.6285, 0.1907, 0.6876, 0.2222, 0.7493, 0.1299, 0.586, 0.06231, 0.5643, 0.1712, 0.6285, 0.1907, 0.6709, 0.08808, 0.4976, 0.0536, 0.4976, 0.1646, 0.5643, 0.1712, 0.586, 0.06231])
me_sphere.materials.append(mat_material_001)
me_sphere.materials.append(mat_outline)
me_sphere.use_remesh_preserve_volume = False
me_sphere.use_remesh_preserve_attributes = False
me_sphere.use_mirror_vertex_groups = False
me_sphere.update()

# ---- objects
ob_cube = bpy.data.objects.new('Cube', me_cube_002)
ob_cylinder = bpy.data.objects.new('Cylinder', me_cylinder)
ob_tree = bpy.data.objects.new('Tree', me_cube_001)
ob_sphere = bpy.data.objects.new('Sphere', me_sphere)

# ---- transforms, parenting, visibility, modifiers, constraints
ob_cube.location = (0.0, 0.0, 1.056)
ob_cube.scale = (1.773, 1.773, 1.773)
ob_cube.lineart.crease_threshold = 0.0
_m = ob_cube.modifiers.new('Mirror', 'MIRROR')
_m.use_clip = True
ob_cylinder.location = (0.0, -1.761, 0.0)
ob_cylinder.scale = (10.73, -10.73, 10.73)
ob_cylinder.lineart.crease_threshold = 0.0
ob_tree.location = (4.495, 1.728, 1.367)
ob_tree.scale = (0.4654, -0.2763, 1.423)
ob_tree.lineart.crease_threshold = 0.0
_m = ob_tree.modifiers.new('Solidify', 'SOLIDIFY')
_m.thickness = 0.02
_m.material_offset = 2
_m.use_quality_normals = True
_m.use_flip_normals = True
_m.nonmanifold_thickness_mode = 'FIXED'
_m.nonmanifold_merge_threshold = 0.0003
ob_sphere.location = (-0.1062, -1.827, -4.831)
ob_sphere.scale = (5.38, -5.38, 5.38)
ob_sphere.lineart.crease_threshold = 0.0
_m = ob_sphere.modifiers.new('Solidify', 'SOLIDIFY')
_m.material_offset = 1
_m.use_rim = False
_m.use_even_offset = True
_m.use_flip_normals = True
_m.nonmanifold_thickness_mode = 'FIXED'
_m.nonmanifold_merge_threshold = 0.0003

# ---- collection membership
col_collection_1.objects.link(ob_cube)
col_collection_1.objects.link(ob_cylinder)
col_collection_1.objects.link(ob_tree)
col_collection_1.objects.link(ob_sphere)

# ---- scene / render settings (as saved in the file)
scene.frame_start = 1; scene.frame_end = 250; scene.frame_set(21)
scene.render.engine = 'BLENDER_EEVEE_NEXT'
scene.render.resolution_percentage = 50
scene.render.dither_intensity = 0.0
scene.cycles.use_denoising = False
scene.cycles.samples = 128
scene.cycles.sampling_pattern = 'TABULATED_SOBOL'
scene.cycles.light_sampling_threshold = 0.0
scene.cycles.use_adaptive_sampling = False
scene.cycles.use_light_tree = False
scene.cycles.blur_glossy = 0.0
scene.cycles.sample_clamp_indirect = 0.0
scene.view_settings.view_transform = 'Standard'
bpy.context.view_layer.update()

# ---- added for rendering (the .blend has no active camera and no usable light): camera, sun
cam_auto = bpy.data.cameras.new('AutoCamera')
cam_auto.lens = 50.0
cam_auto.sensor_width = 36.0
cam_auto.clip_end = 1042.55
ob_auto_camera = bpy.data.objects.new('AutoCamera', cam_auto)
scene.collection.objects.link(ob_auto_camera)
ob_auto_camera.location = (59.4047, -73.0461, 52.9055)
ob_auto_camera.rotation_euler = (1.09748, -7.21219e-08, 0.694738)
scene.camera = ob_auto_camera
light_auto_sun = bpy.data.lights.new('AutoSun', 'SUN')
light_auto_sun.energy = 3.0
light_auto_sun.angle = 0.0523599
ob_auto_sun = bpy.data.objects.new('AutoSun', light_auto_sun)
scene.collection.objects.link(ob_auto_sun)
ob_auto_sun.rotation_euler = (0.872665, 0.174533, 0.523599)
bpy.context.view_layer.update()
